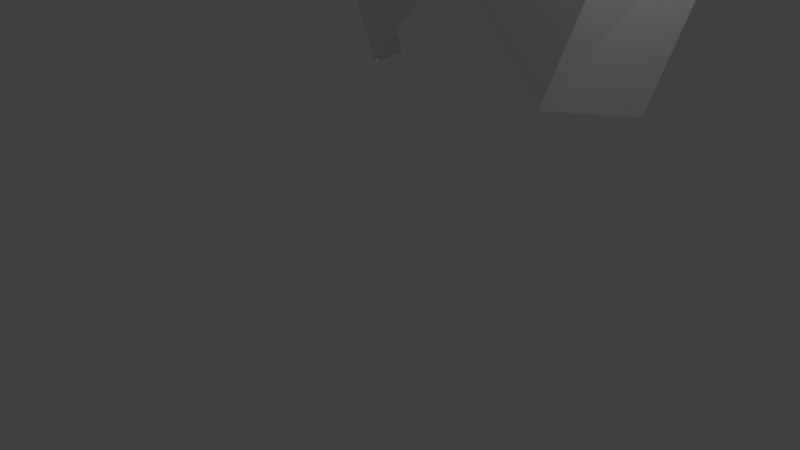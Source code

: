 # Source: monster.blend  (saved by Blender 2.70.0; exported with 4.5.12 LTS)
import bpy
from mathutils import Matrix  # noqa: F401  (used for matrix-valued properties, if any)

bpy.ops.wm.read_factory_settings(use_empty=True)
scene = bpy.context.scene
scene.name = 'Scene'

# ---- collections
col_collection_1 = bpy.data.collections.new('Collection 1'); scene.collection.children.link(col_collection_1)

# ---- materials (node trees are filled in below, after node groups)
mat_material = bpy.data.materials.new('Material')
mat_material.alpha_threshold = 0.0
mat_material.use_transparent_shadow = False
mat_material.roughness = 0.5
mat_material.line_color = (0.0, 0.0, 0.0, 1.0)

# ---- material node trees

# ---- world
world_world = bpy.data.worlds.new('World'); scene.world = world_world
world_world.color = (0.05088, 0.05088, 0.05088)
world_world.use_sun_shadow = False
world_world.sun_shadow_jitter_overblur = 0.0
world_world.cycles.sampling_method = 'MANUAL'
world_world.cycles.sample_map_resolution = 256

# ---- cameras
cam_camera = bpy.data.cameras.new('Camera')
cam_camera.clip_end = 100.0
cam_camera.lens = 35.0
cam_camera.sensor_width = 32.0
cam_camera.sensor_height = 18.0
cam_camera.ortho_scale = 7.314
cam_camera.dof.focus_distance = 0.0
cam_camera.dof.aperture_fstop = 128.0

# ---- lights
light_lamp = bpy.data.lights.new('Lamp', 'POINT')
light_lamp.transmission_factor = 0.0
light_lamp.cutoff_distance = 30.0
light_lamp.energy = 100.0
light_lamp.shadow_buffer_clip_start = 1.001
light_lamp.shadow_soft_size = 0.1
light_lamp.shadow_maximum_resolution = 0.006
light_lamp.use_absolute_resolution = True
light_lamp.cycles.use_multiple_importance_sampling = False

# ---- meshes
me_cube = bpy.data.meshes.new('Cube')
me_cube.from_pydata([(0.0, -1.714, 10.12), (0.0, -1.662, 10.47), (0.0, -1.382, 10.87), (0.0, -0.9865, 11.04), (0.135, -1.365, 10.0), (0.5408, -1.152, 10.13), (0.4712, -1.093, 10.47), (0.0, -0.5453, 11.15), (0.0, -0.292, 11.37), (0.5461, 0.204, 11.36), (1.421, 0.6512, 10.8), (1.525, 0.3643, 10.29), (1.509, -0.02898, 9.957), (0.2566, -1.428, 9.721), (0.5304, -1.223, 9.772), (0.7953, -0.7957, 9.786), (1.032, -0.1473, 9.934), (0.0, -1.482, 9.762), (0.0, -1.484, 9.996), (0.2659, -1.237, 10.51), (0.1602, -0.9058, 10.77), (0.0, 0.3794, 11.76), (0.7648, 0.436, 11.49), (1.648, 1.038, 10.6), (1.23, -0.3088, 9.391), (0.6808, -0.7809, 9.243), (0.3191, -1.262, 9.468), (0.0, -1.389, 9.395), (1.066, 0.03007, 10.78), (0.6437, -0.06724, 10.93), (0.4641, -0.192, 10.74), (0.9403, -0.0479, 10.62), (0.8424, -0.5051, 9.678), (0.5974, -1.079, 9.628), (0.0, -1.388, 9.591), (0.0, -1.442, 8.869), (1.768, 0.7911, 10.1), (1.784, 0.6362, 9.8), (2.013, 0.3734, 9.196), (1.773, -0.05187, 8.861), (1.47, -0.2905, 8.238), (0.6476, -0.8588, 8.692), (0.04446, -1.34, 10.85), (0.1205, -1.607, 10.48), (0.5692, -1.134, 9.421), (0.3091, -1.303, 9.611), (1.21, -0.1046, 9.916), (0.8559, -0.3537, 9.399), (0.9815, -0.03943, 10.44), (0.3362, -0.4386, 10.69), (0.5111, -0.09069, 11.09), (0.5794, -1.236, 10.17), (0.2246, -1.528, 10.08), (0.1382, -1.684, 10.13), (0.2423, -1.496, 10.43), (0.5619, -1.204, 10.46), (0.5556, -1.312, 9.947), (0.8264, -0.8216, 10.13), (0.8374, -0.5263, 10.24), (0.3967, -0.87, 10.45), (0.6954, -0.1328, 10.63), (0.6753, -0.2786, 10.47), (1.235, 0.1938, 10.75), (1.321, 0.5153, 10.95), (0.9911, 0.1717, 11.06), (0.9792, 0.3842, 11.27), (0.9149, -0.01133, 10.91), (1.376, 0.41, 10.51), (1.669, 0.7352, 10.42), (1.286, 0.04513, 10.16), (0.6273, -0.962, 10.23), (0.0, 1.505, 11.45), (0.04198, 2.486, 10.68), (0.0, 2.098, 11.16), (4.411e-10, 2.685, 10.26), (0.0, -0.968, 8.083), (0.6289, -0.09196, 11.39), (0.9706, 0.6145, 11.2), (1.667, 0.8708, 11.5), (2.312, 1.256, 11.33), (1.675, 1.303, 11.33), (0.9667, 0.8465, 11.19), (1.855, 1.152, 10.82), (1.177, 0.9132, 10.91), (1.672, 1.259, 11.32), (0.9925, 0.8385, 11.15), (1.11, 0.6051, 10.98), (0.7091, 1.073, 11.43), (0.6427, 1.717, 10.56), (0.4161, 1.598, 11.07), (0.8506, 2.023, 10.39), (1.419, 1.551, 10.23), (1.423, 1.72, 9.933), (0.9047, -0.2111, 9.71), (0.7773, -0.5461, 9.61), (0.7953, -2.049, 9.715), (0.7953, -2.049, 9.715), (0.4035, -1.137, 9.848), (1.093, 1.701, 9.579), (1.309, 1.2, 9.17), (1.66, 1.019, 9.487), (1.767, 0.3322, 9.064), (1.456, 0.576, 8.904), (0.2206, -0.2487, 8.795), (0.551, -0.1134, 8.571), (1.211, 0.1642, 8.577), (0.0, -0.3357, 8.504), (0.6044, -0.2982, 11.21), (0.9403, -0.1146, 11.18), (0.932, 0.03418, 11.33), (0.8276, -0.2793, 11.64), (0.8228, -0.4301, 11.59), (1.018, -0.3363, 11.56), (1.006, -0.2245, 11.6), (0.0, -0.6756, 9.986), (0.0, 0.2005, 10.06), (0.0, 0.2029, 9.971), (0.0, -0.01722, 9.678), (0.0, -0.7036, 9.476), (0.7773, -0.5461, 9.924), (0.5824, -0.8518, 9.893), (0.5824, -0.8518, 9.58), (0.4035, -1.137, 9.535), (0.4281, -1.299, 9.775), (0.4281, -1.299, 9.461), (0.6337, -1.084, 9.466), (0.607, -1.013, 9.82), (0.8019, -0.7077, 9.85), (0.8019, -0.7077, 9.537), (0.9293, -0.3728, 9.637), (0.9316, -0.3687, 9.95), (0.155, -1.436, 9.768), (0.155, -1.436, 9.455), (0.0, -1.462, 9.764), (0.0, -1.462, 9.451), (0.4281, -1.299, 9.775), (0.4281, -1.299, 9.461), (0.6337, -1.084, 9.466), (0.607, -1.013, 9.82), (0.8019, -0.7077, 9.85), (0.8019, -0.7077, 9.537), (0.9293, -0.3728, 9.637), (0.9316, -0.3687, 9.95), (0.155, -1.436, 9.768), (0.155, -1.436, 9.455), (0.0, -1.462, 9.764), (0.0, -1.462, 9.451), (0.907, -0.2071, 10.02), (0.1304, -1.274, 9.842), (0.1304, -1.274, 9.528), (0.0, -1.3, 9.838), (0.0, -1.3, 9.524), (0.4035, -1.137, 9.848), (0.4035, -1.137, 9.535), (0.5824, -0.8518, 9.58), (0.5824, -0.8518, 9.893), (0.7773, -0.5461, 9.924), (0.7773, -0.5461, 9.61), (0.9047, -0.2111, 9.71), (0.907, -0.2071, 10.02), (0.1304, -1.274, 9.842), (0.1304, -1.274, 9.528), (0.0, -1.3, 9.838), (0.0, -1.3, 9.524), (1.441, 1.366, 1.948), (2.126, 1.366, 6.63), (3.252, 1.366, 8.245), (2.695, 1.366, 7.579), (2.602, 1.366, 4.907), (7.223, 1.366, 7.424), (6.348, 1.366, 7.546), (5.145, 1.366, 7.706), (4.781, 1.366, 6.606), (3.362, 1.366, 6.337), (1.691, 1.366, 5.408), (0.8809, 1.366, 6.109), (4.804, 1.366, 7.38), (0.2435, 1.366, 4.669), (3.795, 1.366, 7.452), (0.2435, 1.366, -2.924), (0.6334, 1.366, -2.183), (1.054, 1.366, -0.9208), (1.282, 1.366, 0.7866), (0.8946, 1.366, 2.585), (8.923, 1.366, 7.769), (10.48, 1.366, 7.716), (12.11, 1.366, 7.281), (12.18, 1.366, 6.487), (10.57, 1.366, 6.181), (8.846, 1.366, 6.235), (7.342, 1.366, 6.36), (6.464, 1.366, 6.23), (4.986, 1.366, 6.128), (3.362, 1.366, 6.223), (4.182, 1.366, 7.953), (2.702, 1.366, 8.294), (1.951, 1.366, 7.589), (1.146, 1.366, 6.912), (0.6387, 1.366, 6.65), (6.38, 1.366, 6.632), (6.369, 1.366, 7.186), (7.242, 1.366, 7.083), (7.31, 1.366, 6.698), (6.788, 1.366, 7.452), (6.899, 1.366, 6.33), (6.807, 1.366, 7.12), (6.845, 1.366, 6.679), (8.821, 1.366, 7.476), (8.867, 1.366, 6.414), (10.82, 1.366, 7.325), (10.7, 1.366, 6.531), (11.89, 1.366, 7.045), (11.92, 1.366, 6.755), (0.2435, 1.366, 3.264), (0.2435, 1.366, 6.008), (0.2435, 1.366, 6.562), (3.635, 2.527, 5.972), (3.057, 2.527, 4.566), (2.124, 2.527, 1.743), (0.2435, 1.366, 1.105), (1.942, 1.366, 0.5593), (5.138, 2.527, 5.79), (2.238, 2.527, 0.5369), (1.623, 1.366, -1.08), (1.826, 1.366, 8.19), (1.407, 1.366, 7.843), (0.784, 1.366, 7.553), (0.451, 1.366, 7.495), (0.2773, 1.366, 7.495), (1.478, 1.321, 8.637), (1.03, 1.366, 8.306), (0.6682, 1.366, 8.161), (0.4799, 1.366, 8.132), (0.2628, 1.366, 8.103), (1.328, 1.22, 9.135), (0.8708, 1.366, 8.784), (0.93, 0.3928, 8.424), (0.5031, 0.1675, 8.205), (0.05548, -0.06146, 8.196), (5.955e-09, 3.047, 9.975), (1.093, 2.091, 9.058), (0.02563, -0.06335, 8.243), (0.5822, 0.06738, 8.222)], [(96, 95), (180, 179), (181, 180), (182, 181), (183, 182), (182, 219), (164, 220), (216, 221), (182, 220), (218, 222), (220, 223), (195, 224), (224, 225), (225, 226), (226, 227), (227, 228), (224, 229), (229, 230), (230, 231), (231, 232), (232, 233), (229, 234), (234, 235), (235, 236), (236, 237), (237, 238), (74, 239), (98, 240), (106, 241), (104, 242)], [(3, 42, 20, 7), (1, 43, 42, 2), (6, 19, 54, 55), (53, 43, 1, 0), (6, 55, 51, 5), (21, 8, 9, 22), (67, 68, 23, 10), (12, 37, 36, 11), (24, 38, 37, 12), (25, 41, 39, 24), (38, 24, 39, 101), (26, 41, 25), (26, 27, 35, 41), (26, 45, 34, 27), (26, 44, 33, 45), (33, 44, 25, 32), (26, 25, 44), (32, 47, 46, 16), (25, 47, 32), (25, 24, 47), (24, 12, 46, 47), (7, 50, 9, 8), (50, 7, 20, 49), (19, 20, 42, 43), (53, 0, 18, 52), (52, 18, 4), (13, 4, 18, 17), (52, 4, 5, 51), (51, 55, 54, 52), (52, 54, 43, 53), (43, 54, 19), (60, 61, 48, 31), (29, 50, 49, 30), (11, 36, 68, 67), (14, 56, 13), (13, 56, 5, 4), (15, 57, 56, 14), (2, 42, 3), (30, 49, 61, 60), (10, 63, 62, 67), (64, 65, 109, 108), (29, 66, 64, 50), (28, 62, 64, 66), (62, 28, 31, 48), (62, 63, 65, 64), (46, 69, 48, 16), (67, 69, 12, 11), (19, 59, 49, 20), (49, 59, 58, 61), (16, 48, 61, 58), (62, 48, 69, 67), (69, 46, 12), (16, 58, 57, 15), (5, 56, 57, 70), (57, 58, 59, 70), (6, 59, 19), (6, 5, 70, 59), (80, 79, 82), (79, 80, 78), (77, 78, 80, 81), (81, 80, 82, 83), (79, 78, 84), (82, 79, 84), (83, 82, 84, 85), (77, 85, 84, 78), (83, 85, 77, 86), (63, 86, 77, 65), (63, 10, 83, 86), (77, 81, 87, 22), (22, 9, 65, 77), (22, 87, 71, 21), (81, 89, 71, 87), (83, 88, 89, 81), (72, 73, 89, 88), (89, 73, 71), (88, 90, 74, 72), (36, 91, 23, 68), (23, 88, 83, 10), (90, 88, 23, 91), (36, 37, 92, 91), (40, 39, 41), (41, 35, 75), (40, 104, 105, 39), (41, 103, 104, 40), (75, 106, 103, 41), (90, 91, 92, 74), (38, 100, 92, 37), (98, 74, 92, 100), (100, 38, 101, 102), (99, 98, 100, 102), (112, 113, 110, 111), (50, 64, 108, 107), (9, 50, 107, 76), (65, 9, 76, 109), (107, 108, 112, 111), (76, 107, 111, 110), (109, 76, 110, 113), (108, 109, 113, 112), (34, 45, 33, 118), (33, 32, 117, 118), (115, 16, 116), (32, 16, 116, 117), (16, 15, 114, 115), (15, 14, 17, 114), (14, 13, 17), (119, 94, 93, 147), (94, 119, 120, 121), (128, 127, 126, 125), (127, 128, 129, 130), (125, 126, 123, 124), (124, 123, 131, 132), (132, 131, 133, 134), (140, 137, 138, 139), (139, 142, 141, 140), (137, 136, 135, 138), (136, 144, 143, 135), (144, 146, 145, 143), (121, 120, 97, 122), (122, 97, 148, 149), (149, 148, 150, 151), (157, 154, 155, 156), (156, 159, 158, 157), (154, 153, 152, 155), (153, 161, 160, 152), (161, 163, 162, 160), (204, 206, 199, 191), (206, 202, 201, 205), (203, 170, 200, 205), (190, 202, 206, 204), (199, 206, 205, 200), (169, 203, 205, 201), (177, 214, 175, 174), (214, 215, 198, 175), (175, 198, 197, 165), (165, 197, 196, 167), (167, 196, 195, 166), (166, 194, 178, 167), (178, 194, 171, 176), (167, 178, 173, 165), (176, 172, 173, 178), (170, 200, 176, 171), (176, 200, 199, 172), (173, 172, 192, 193), (191, 192, 172, 199), (168, 174, 173, 193), (174, 175, 165, 173), (168, 164, 183, 174), (177, 174, 183, 213), (189, 208, 202, 190), (202, 208, 207, 201), (184, 169, 201, 207), (185, 184, 207, 209), (209, 207, 208, 210), (188, 210, 208, 189), (187, 212, 210, 188), (211, 209, 210, 212), (186, 185, 209, 211), (187, 186, 211, 212), (164, 168, 217, 218), (168, 193, 216, 217), (103, 106, 104), (39, 105, 102, 101)])
me_cube.polygons.foreach_set('use_smooth', [1, 1, 1, 1, 1, 1, 1, 1, 1, 1, 1, 1, 1, 1, 1, 1, 1, 1, 1, 1, 1, 1, 1, 1, 1, 1, 1, 1, 1, 1, 1, 1, 1, 1, 1, 1, 1, 1, 1, 1, 1, 1, 1, 1, 1, 1, 1, 1, 1, 1, 1, 1, 1, 1, 1, 1, 1, 1, 1, 1, 1, 1, 1, 1, 1, 1, 1, 1, 1, 1, 1, 1, 1, 1, 1, 1, 1, 1, 1, 1, 1, 1, 1, 1, 1, 1, 1, 1, 1, 1, 1, 1, 1, 1, 1, 1, 1, 1, 1, 1, 1, 1, 1, 1, 1, 1, 1, 1, 1, 1, 1, 1, 1, 1, 1, 1, 1, 1, 1, 1, 1, 1, 1, 1, 1, 0, 0, 0, 0, 0, 0, 0, 0, 0, 0, 0, 0, 0, 0, 0, 0, 0, 0, 0, 0, 0, 0, 0, 0, 0, 0, 0, 0, 0, 0, 0, 0, 0, 0, 0, 1, 1])
me_cube.materials.append(mat_material)
me_cube.use_remesh_preserve_volume = False
me_cube.use_remesh_preserve_attributes = False
me_cube.use_mirror_vertex_groups = False
me_cube.update()

# ---- objects
ob_cube = bpy.data.objects.new('Cube', me_cube)
ob_lamp = bpy.data.objects.new('Lamp', light_lamp)
ob_camera = bpy.data.objects.new('Camera', cam_camera)

# ---- transforms, parenting, visibility, modifiers, constraints
ob_cube.location = (0.0, 0.0, 0.0)
ob_cube.lock_rotations_4d = False
ob_cube.empty_display_type = 'ARROWS'
ob_cube.lineart.crease_threshold = 0.0
_vg = ob_cube.vertex_groups.new(name='UpperTeeth')
_vg = ob_cube.vertex_groups.new(name='LowerTeeth')
_vg = ob_cube.vertex_groups.new(name='MouthRoof')
_vg = ob_cube.vertex_groups.new(name='FloorOfMouth')
_m = ob_cube.modifiers.new('Mirror', 'MIRROR')
ob_lamp.location = (4.076, 1.005, 5.904)
ob_lamp.rotation_euler = (0.6503, 0.05522, 1.866)
ob_lamp.lock_rotations_4d = False
ob_lamp.empty_display_type = 'ARROWS'
ob_lamp.color = (0.0, 0.0, 0.0, 0.0)
ob_lamp.lineart.crease_threshold = 0.0
ob_camera.location = (7.481, -6.508, 5.344)
ob_camera.rotation_euler = (1.109, 0.01082, 0.8149)
ob_camera.lock_rotations_4d = False
ob_camera.empty_display_type = 'ARROWS'
ob_camera.color = (0.0, 0.0, 0.0, 0.0)
ob_camera.display_type = 'WIRE'
ob_camera.lineart.crease_threshold = 0.0

# ---- collection membership
col_collection_1.objects.link(ob_cube)
col_collection_1.objects.link(ob_lamp)
col_collection_1.objects.link(ob_camera)

# ---- scene / render settings (as saved in the file)
scene.camera = ob_camera
scene.frame_start = 1; scene.frame_end = 250; scene.frame_set(1)
scene.render.engine = 'BLENDER_EEVEE_NEXT'
scene.render.resolution_percentage = 50
scene.render.dither_intensity = 0.0
scene.cycles.use_denoising = False
scene.cycles.samples = 10
scene.cycles.sampling_pattern = 'TABULATED_SOBOL'
scene.cycles.light_sampling_threshold = 0.0
scene.cycles.use_adaptive_sampling = False
scene.cycles.use_light_tree = False
scene.cycles.blur_glossy = 0.0
scene.cycles.volume_bounces = 1
scene.cycles.pixel_filter_type = 'GAUSSIAN'
scene.cycles.sample_clamp_indirect = 0.0
scene.view_settings.view_transform = 'Standard'
bpy.context.view_layer.update()
